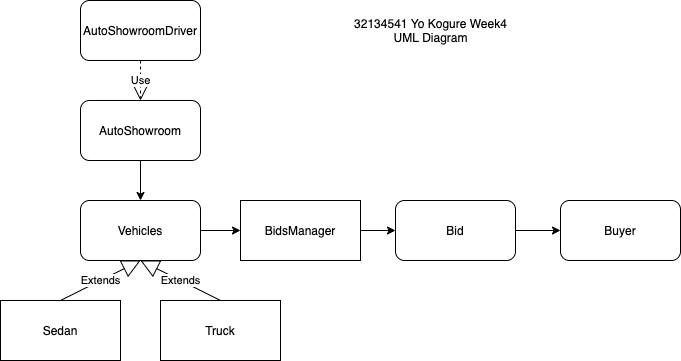

The diagram above was exported from draw.io. Its source (the exported page's mxGraphModel, read from the mxfile embedded in the PNG):
<mxGraphModel dx="913" dy="501" grid="1" gridSize="10" guides="1" tooltips="1" connect="1" arrows="1" fold="1" page="1" pageScale="1" pageWidth="850" pageHeight="1100" math="0" shadow="0">
  <root>
    <mxCell id="0" />
    <mxCell id="1" parent="0" />
    <mxCell id="woI_C_vSsimnYXcGiuEs-1" value="AutoShowroomDriver" style="rounded=1;whiteSpace=wrap;html=1;" parent="1" vertex="1">
      <mxGeometry x="120" y="80" width="120" height="60" as="geometry" />
    </mxCell>
    <mxCell id="woI_C_vSsimnYXcGiuEs-8" style="edgeStyle=orthogonalEdgeStyle;rounded=0;orthogonalLoop=1;jettySize=auto;html=1;exitX=0.5;exitY=1;exitDx=0;exitDy=0;entryX=0.5;entryY=0;entryDx=0;entryDy=0;targetPerimeterSpacing=6;" parent="1" source="woI_C_vSsimnYXcGiuEs-2" target="woI_C_vSsimnYXcGiuEs-6" edge="1">
      <mxGeometry relative="1" as="geometry" />
    </mxCell>
    <mxCell id="woI_C_vSsimnYXcGiuEs-2" value="AutoShowroom" style="rounded=1;whiteSpace=wrap;html=1;" parent="1" vertex="1">
      <mxGeometry x="120" y="180" width="120" height="60" as="geometry" />
    </mxCell>
    <mxCell id="woI_C_vSsimnYXcGiuEs-3" value="" style="endArrow=none;dashed=1;html=1;dashPattern=1 3;strokeWidth=2;exitX=0.5;exitY=0;exitDx=0;exitDy=0;strokeColor=none;" parent="1" source="woI_C_vSsimnYXcGiuEs-2" edge="1">
      <mxGeometry width="50" height="50" relative="1" as="geometry">
        <mxPoint x="400" y="290" as="sourcePoint" />
        <mxPoint x="180" y="180" as="targetPoint" />
      </mxGeometry>
    </mxCell>
    <mxCell id="woI_C_vSsimnYXcGiuEs-11" style="edgeStyle=orthogonalEdgeStyle;rounded=0;orthogonalLoop=1;jettySize=auto;html=1;exitX=1;exitY=0.5;exitDx=0;exitDy=0;targetPerimeterSpacing=6;entryX=0;entryY=0.5;entryDx=0;entryDy=0;" parent="1" source="woI_C_vSsimnYXcGiuEs-6" target="wLKyROhBssjT5KuS8N2v-5" edge="1">
      <mxGeometry relative="1" as="geometry">
        <mxPoint x="330" y="300" as="targetPoint" />
      </mxGeometry>
    </mxCell>
    <mxCell id="woI_C_vSsimnYXcGiuEs-6" value="Vehicles" style="rounded=1;whiteSpace=wrap;html=1;" parent="1" vertex="1">
      <mxGeometry x="120" y="280" width="120" height="60" as="geometry" />
    </mxCell>
    <mxCell id="woI_C_vSsimnYXcGiuEs-12" style="edgeStyle=orthogonalEdgeStyle;rounded=0;orthogonalLoop=1;jettySize=auto;html=1;exitX=1;exitY=0.5;exitDx=0;exitDy=0;entryX=0;entryY=0.5;entryDx=0;entryDy=0;targetPerimeterSpacing=6;" parent="1" source="woI_C_vSsimnYXcGiuEs-9" target="woI_C_vSsimnYXcGiuEs-10" edge="1">
      <mxGeometry relative="1" as="geometry" />
    </mxCell>
    <mxCell id="woI_C_vSsimnYXcGiuEs-9" value="Bid" style="rounded=1;whiteSpace=wrap;html=1;" parent="1" vertex="1">
      <mxGeometry x="435" y="280" width="120" height="60" as="geometry" />
    </mxCell>
    <mxCell id="woI_C_vSsimnYXcGiuEs-10" value="Buyer" style="rounded=1;whiteSpace=wrap;html=1;" parent="1" vertex="1">
      <mxGeometry x="600" y="280" width="120" height="60" as="geometry" />
    </mxCell>
    <mxCell id="woI_C_vSsimnYXcGiuEs-21" value="32134541 Yo Kogure Week4&lt;br&gt;UML Diagram&lt;br&gt;" style="text;html=1;align=center;verticalAlign=middle;resizable=0;points=[];autosize=1;strokeColor=none;" parent="1" vertex="1">
      <mxGeometry x="385" y="95" width="170" height="30" as="geometry" />
    </mxCell>
    <mxCell id="wLKyROhBssjT5KuS8N2v-1" value="Sedan" style="rounded=0;whiteSpace=wrap;html=1;" vertex="1" parent="1">
      <mxGeometry x="40" y="380" width="120" height="60" as="geometry" />
    </mxCell>
    <mxCell id="wLKyROhBssjT5KuS8N2v-4" value="Truck" style="rounded=0;whiteSpace=wrap;html=1;" vertex="1" parent="1">
      <mxGeometry x="200" y="380" width="120" height="60" as="geometry" />
    </mxCell>
    <mxCell id="wLKyROhBssjT5KuS8N2v-16" style="edgeStyle=orthogonalEdgeStyle;rounded=0;orthogonalLoop=1;jettySize=auto;html=1;exitX=1;exitY=0.5;exitDx=0;exitDy=0;entryX=0;entryY=0.5;entryDx=0;entryDy=0;" edge="1" parent="1" source="wLKyROhBssjT5KuS8N2v-5" target="woI_C_vSsimnYXcGiuEs-9">
      <mxGeometry relative="1" as="geometry" />
    </mxCell>
    <mxCell id="wLKyROhBssjT5KuS8N2v-5" value="BidsManager" style="rounded=0;whiteSpace=wrap;html=1;" vertex="1" parent="1">
      <mxGeometry x="280" y="280" width="120" height="60" as="geometry" />
    </mxCell>
    <mxCell id="wLKyROhBssjT5KuS8N2v-10" value="Extends" style="endArrow=block;endSize=16;endFill=0;html=1;exitX=0.5;exitY=0;exitDx=0;exitDy=0;entryX=0.5;entryY=1;entryDx=0;entryDy=0;" edge="1" parent="1" source="wLKyROhBssjT5KuS8N2v-1" target="woI_C_vSsimnYXcGiuEs-6">
      <mxGeometry width="160" relative="1" as="geometry">
        <mxPoint x="340" y="410" as="sourcePoint" />
        <mxPoint x="500" y="410" as="targetPoint" />
      </mxGeometry>
    </mxCell>
    <mxCell id="wLKyROhBssjT5KuS8N2v-11" value="Extends" style="endArrow=block;endSize=16;endFill=0;html=1;exitX=0.5;exitY=0;exitDx=0;exitDy=0;" edge="1" parent="1" source="wLKyROhBssjT5KuS8N2v-4">
      <mxGeometry width="160" relative="1" as="geometry">
        <mxPoint x="110" y="390" as="sourcePoint" />
        <mxPoint x="180" y="340" as="targetPoint" />
      </mxGeometry>
    </mxCell>
    <mxCell id="wLKyROhBssjT5KuS8N2v-15" value="Use" style="endArrow=open;endSize=12;dashed=1;html=1;entryX=0.5;entryY=0;entryDx=0;entryDy=0;exitX=0.5;exitY=1;exitDx=0;exitDy=0;" edge="1" parent="1" source="woI_C_vSsimnYXcGiuEs-1" target="woI_C_vSsimnYXcGiuEs-2">
      <mxGeometry width="160" relative="1" as="geometry">
        <mxPoint x="350" y="290" as="sourcePoint" />
        <mxPoint x="510" y="290" as="targetPoint" />
      </mxGeometry>
    </mxCell>
  </root>
</mxGraphModel>